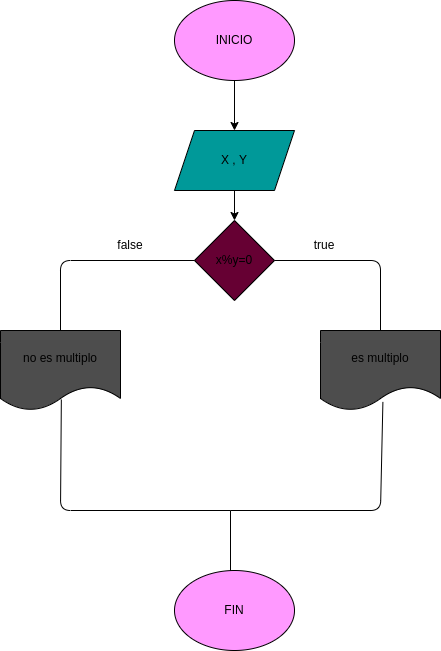

The diagram above was exported from draw.io. Its source (the exported page's mxGraphModel, read from the mxfile embedded in the PNG):
<mxGraphModel dx="259" dy="382" grid="1" gridSize="10" guides="1" tooltips="1" connect="1" arrows="1" fold="1" page="1" pageScale="1" pageWidth="827" pageHeight="1169" math="0" shadow="0">
  <root>
    <mxCell id="0" />
    <mxCell id="1" parent="0" />
    <mxCell id="4" value="" style="edgeStyle=none;html=1;" edge="1" parent="1" source="2" target="3">
      <mxGeometry relative="1" as="geometry" />
    </mxCell>
    <mxCell id="2" value="INICIO" style="ellipse;whiteSpace=wrap;html=1;fillColor=#FF99FF;" vertex="1" parent="1">
      <mxGeometry x="294" y="150" width="120" height="80" as="geometry" />
    </mxCell>
    <mxCell id="6" value="" style="edgeStyle=none;html=1;entryX=0.5;entryY=0;entryDx=0;entryDy=0;" edge="1" parent="1" source="3" target="9">
      <mxGeometry relative="1" as="geometry">
        <mxPoint x="354" y="270" as="targetPoint" />
      </mxGeometry>
    </mxCell>
    <mxCell id="3" value="X , Y" style="shape=parallelogram;perimeter=parallelogramPerimeter;whiteSpace=wrap;html=1;fixedSize=1;fillColor=#009999;" vertex="1" parent="1">
      <mxGeometry x="294" y="280" width="120" height="60" as="geometry" />
    </mxCell>
    <mxCell id="9" value="x%y=0" style="rhombus;whiteSpace=wrap;html=1;fillColor=#660033;" vertex="1" parent="1">
      <mxGeometry x="314" y="370" width="80" height="80" as="geometry" />
    </mxCell>
    <mxCell id="10" value="es multiplo" style="shape=document;whiteSpace=wrap;html=1;boundedLbl=1;fillColor=#4D4D4D;" vertex="1" parent="1">
      <mxGeometry x="440" y="480" width="120" height="80" as="geometry" />
    </mxCell>
    <mxCell id="11" value="no es multiplo" style="shape=document;whiteSpace=wrap;html=1;boundedLbl=1;fillColor=#4D4D4D;" vertex="1" parent="1">
      <mxGeometry x="120" y="480" width="120" height="80" as="geometry" />
    </mxCell>
    <mxCell id="12" value="" style="endArrow=none;html=1;exitX=0.5;exitY=0;exitDx=0;exitDy=0;entryX=0;entryY=0.5;entryDx=0;entryDy=0;" edge="1" parent="1" source="11" target="9">
      <mxGeometry width="50" height="50" relative="1" as="geometry">
        <mxPoint x="370" y="460" as="sourcePoint" />
        <mxPoint x="420" y="410" as="targetPoint" />
        <Array as="points">
          <mxPoint x="180" y="410" />
        </Array>
      </mxGeometry>
    </mxCell>
    <mxCell id="13" value="" style="endArrow=none;html=1;entryX=0.5;entryY=0;entryDx=0;entryDy=0;exitX=1;exitY=0.5;exitDx=0;exitDy=0;" edge="1" parent="1" source="9" target="10">
      <mxGeometry width="50" height="50" relative="1" as="geometry">
        <mxPoint x="370" y="460" as="sourcePoint" />
        <mxPoint x="420" y="410" as="targetPoint" />
        <Array as="points">
          <mxPoint x="500" y="410" />
        </Array>
      </mxGeometry>
    </mxCell>
    <mxCell id="14" value="" style="endArrow=none;html=1;exitX=0.507;exitY=0.863;exitDx=0;exitDy=0;exitPerimeter=0;" edge="1" parent="1" source="11">
      <mxGeometry width="50" height="50" relative="1" as="geometry">
        <mxPoint x="370" y="590" as="sourcePoint" />
        <mxPoint x="350" y="660" as="targetPoint" />
        <Array as="points">
          <mxPoint x="180" y="660" />
        </Array>
      </mxGeometry>
    </mxCell>
    <mxCell id="15" value="" style="endArrow=none;html=1;entryX=0.52;entryY=0.893;entryDx=0;entryDy=0;entryPerimeter=0;" edge="1" parent="1" target="10">
      <mxGeometry width="50" height="50" relative="1" as="geometry">
        <mxPoint x="350" y="660" as="sourcePoint" />
        <mxPoint x="520" y="570" as="targetPoint" />
        <Array as="points">
          <mxPoint x="500" y="660" />
        </Array>
      </mxGeometry>
    </mxCell>
    <mxCell id="16" value="" style="endArrow=none;html=1;" edge="1" parent="1">
      <mxGeometry width="50" height="50" relative="1" as="geometry">
        <mxPoint x="350" y="660" as="sourcePoint" />
        <mxPoint x="350" y="730" as="targetPoint" />
      </mxGeometry>
    </mxCell>
    <mxCell id="17" value="FIN" style="ellipse;whiteSpace=wrap;html=1;fillColor=#FF99FF;" vertex="1" parent="1">
      <mxGeometry x="294" y="720" width="120" height="80" as="geometry" />
    </mxCell>
    <mxCell id="18" value="true" style="text;html=1;strokeColor=none;fillColor=none;align=center;verticalAlign=middle;whiteSpace=wrap;rounded=0;" vertex="1" parent="1">
      <mxGeometry x="414" y="380" width="60" height="30" as="geometry" />
    </mxCell>
    <mxCell id="19" value="false" style="text;html=1;strokeColor=none;fillColor=none;align=center;verticalAlign=middle;whiteSpace=wrap;rounded=0;" vertex="1" parent="1">
      <mxGeometry x="220" y="380" width="60" height="30" as="geometry" />
    </mxCell>
  </root>
</mxGraphModel>